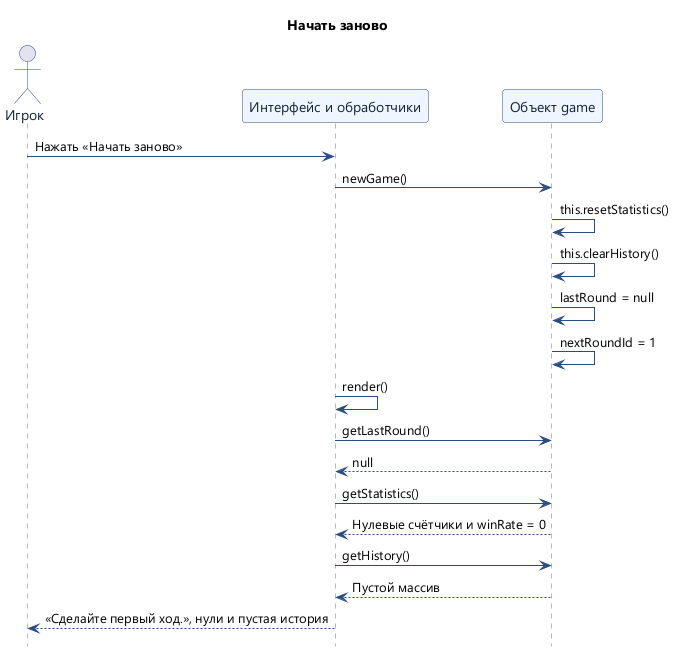

The diagram above was rendered by PlantUML. Its source (embedded in the PNG):
@startuml
title Начать заново
skinparam defaultFontName "Segoe UI"
skinparam shadowing false
skinparam sequence {
  ArrowColor #294D82
  LifeLineBorderColor #64748B
  ParticipantBackgroundColor #EFF6FF
  ParticipantBorderColor #294D82
  ParticipantFontColor #14243C
  ActorBorderColor #294D82
  ActorFontColor #14243C
}
hide footbox

actor "Игрок" as Player
participant "Интерфейс и обработчики" as UI
participant "Объект game" as Game

Player -> UI : Нажать «Начать заново»
UI -> Game : newGame()
Game -> Game : this.resetStatistics()
Game -> Game : this.clearHistory()
Game -> Game : lastRound = null
Game -> Game : nextRoundId = 1
UI -> UI : render()
UI -> Game : getLastRound()
Game --> UI : null
UI -> Game : getStatistics()
Game --> UI : Нулевые счётчики и winRate = 0
UI -> Game : getHistory()
Game --> UI : Пустой массив
UI --> Player : «Сделайте первый ход.», нули и пустая история
@enduml